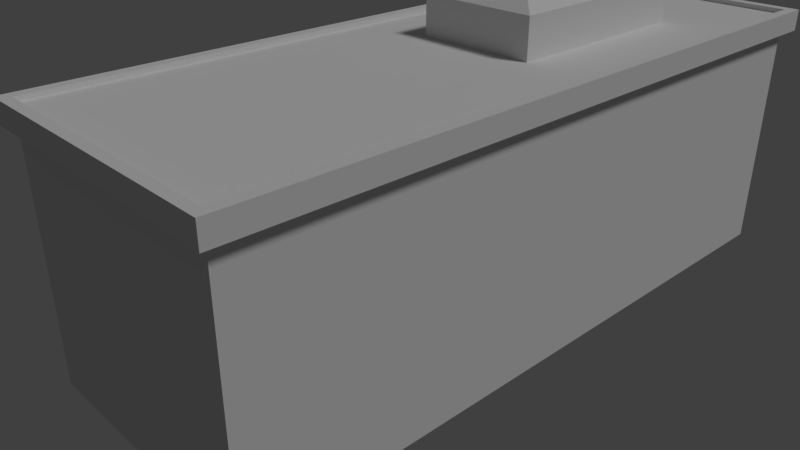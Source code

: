 # Source: cuarto_respiradero.blend  (saved by Blender 2.79.0; exported with 4.5.12 LTS)
import bpy
from mathutils import Matrix  # noqa: F401  (used for matrix-valued properties, if any)

bpy.ops.wm.read_factory_settings(use_empty=True)
scene = bpy.context.scene
scene.name = 'Scene'

# ---- collections
col_collection_1 = bpy.data.collections.new('Collection 1'); scene.collection.children.link(col_collection_1)

# ---- materials (node trees are filled in below, after node groups)
mat_material = bpy.data.materials.new('Material')
mat_material.alpha_threshold = 0.0
mat_material.use_transparent_shadow = False
mat_material.roughness = 0.5
mat_material.line_color = (0.0, 0.0, 0.0, 1.0)
mat_material_001 = bpy.data.materials.new('Material.001')
mat_material_001.alpha_threshold = 0.0
mat_material_001.use_transparent_shadow = False
mat_material_001.roughness = 0.5
mat_material_002 = bpy.data.materials.new('Material.002')
mat_material_002.alpha_threshold = 0.0
mat_material_002.use_transparent_shadow = False
mat_material_002.roughness = 0.5

# ---- material node trees

# ---- world
world_world = bpy.data.worlds.new('World'); scene.world = world_world
world_world.color = (0.05088, 0.05088, 0.05088)
world_world.use_sun_shadow = False
world_world.sun_shadow_jitter_overblur = 0.0
world_world.cycles.sampling_method = 'MANUAL'

# ---- cameras
cam_camera = bpy.data.cameras.new('Camera')
cam_camera.clip_end = 100.0
cam_camera.lens = 35.0
cam_camera.sensor_width = 32.0
cam_camera.sensor_height = 18.0
cam_camera.ortho_scale = 7.314
cam_camera.dof.focus_distance = 0.0
cam_camera.dof.aperture_fstop = 128.0

# ---- lights
light_lamp = bpy.data.lights.new('Lamp', 'SUN')
light_lamp.transmission_factor = 0.0
light_lamp.cutoff_distance = 30.0
light_lamp.angle = 0.1993
light_lamp.energy = 1.0
light_lamp.shadow_buffer_clip_start = 1.001
light_lamp.shadow_soft_size = 0.1
light_lamp.shadow_cascade_max_distance = 1000.0

# ---- meshes
me_cube_002 = bpy.data.meshes.new('Cube.002')
me_cube_002.from_pydata([(0.818, 0.1595, 2.664), (1.045, 0.3868, 3.517), (0.8745, 2.609, 2.721), (0.8745, 2.609, 3.345), (2.222, 0.1595, 2.664), (1.995, 0.3868, 3.517), (2.166, 2.609, 2.721), (2.166, 2.609, 3.345), (1.045, 2.381, 3.517), (0.818, 2.609, 2.664), (2.222, 2.609, 2.664), (1.995, 2.381, 3.517), (0.8745, 2.512, 3.345), (0.8745, 2.512, 2.721), (2.166, 2.512, 2.721), (2.166, 2.512, 3.345), (0.818, 0.1595, 3.402), (0.818, 2.609, 3.402), (2.222, 2.609, 3.402), (2.222, 0.1595, 3.402)], [], [(0, 16, 17, 9), (3, 7, 15, 12), (10, 18, 19, 4), (4, 19, 16, 0), (9, 10, 4, 0), (11, 8, 1, 5), (3, 2, 9, 17), (2, 6, 10, 9), (7, 3, 17, 18), (6, 7, 18, 10), (13, 12, 15, 14), (2, 3, 12, 13), (7, 6, 14, 15), (6, 2, 13, 14), (1, 8, 17, 16), (8, 11, 18, 17), (11, 5, 19, 18), (5, 1, 16, 19)])
_uv = me_cube_002.uv_layers.new(name='UVMap')
_uv.uv.foreach_set('vector', [0.353, 0.6309, 0.353, 0.414, 0.7853, 0.414, 0.7853, 0.6309, 0.0002913, 0.8452, 0.2282, 0.8452, 0.2282, 0.8736, 0.0002912, 0.8736, 0.989, 0.4351, 0.989, 0.9273, 0.00814, 0.9273, 0.00814, 0.4351, 0.6811, 0.1964, 0.6811, 0.4134, 0.4332, 0.4134, 0.4332, 0.1964, 0.4326, 0.0002912, 0.4326, 0.4134, 0.0002912, 0.4134, 0.0002913, 0.0002912, 0.3524, 0.414, 0.3524, 0.6933, 0.0002912, 0.6933, 0.0002913, 0.414, 0.7274, 0.3968, 0.7274, 0.2131, 0.7374, 0.1964, 0.7374, 0.4134, 0.01027, 0.8741, 0.2382, 0.8741, 0.2482, 0.8908, 0.0002912, 0.8908, 0.2382, 0.908, 0.01027, 0.908, 0.0002912, 0.8913, 0.2482, 0.8913, 0.7269, 0.2131, 0.7269, 0.3968, 0.7169, 0.4134, 0.7169, 0.1964, 0.4332, 0.1959, 0.4332, 0.01214, 0.6611, 0.01214, 0.6611, 0.1959, 0.6987, 0.1964, 0.6987, 0.3801, 0.6816, 0.3801, 0.6816, 0.1964, 0.6993, 0.3801, 0.6993, 0.1964, 0.7163, 0.1964, 0.7163, 0.3801, 0.8896, 0.1959, 0.6617, 0.1959, 0.6617, 0.1675, 0.8896, 0.1675, 0.3931, 0.9247, 0.7452, 0.9247, 0.7853, 0.9997, 0.353, 0.9997, 0.04041, 0.7695, 0.208, 0.7695, 0.2482, 0.8446, 0.0002912, 0.8446, 0.7452, 0.9241, 0.3931, 0.9241, 0.353, 0.8491, 0.7853, 0.8491, 0.208, 0.769, 0.04041, 0.769, 0.0002912, 0.6939, 0.2482, 0.6939])
me_cube_002.materials.append(mat_material)
me_cube_002.use_remesh_preserve_volume = False
me_cube_002.use_remesh_preserve_attributes = False
me_cube_002.use_mirror_vertex_groups = False
me_cube_002.update()
me_cube_001 = bpy.data.meshes.new('Cube.001')
me_cube_001.from_pydata([(0.818, 3.373, 1.775), (0.818, 3.373, 2.513), (0.8745, 4.372, 1.832), (0.8745, 4.372, 2.456), (2.222, 3.373, 1.775), (2.222, 3.373, 2.513), (2.166, 4.372, 1.832), (2.166, 4.372, 2.456), (0.818, 4.372, 2.513), (0.818, 4.372, 1.775), (2.222, 4.372, 1.775), (2.222, 4.372, 2.513), (0.8745, 4.275, 2.456), (0.8745, 4.275, 1.832), (2.166, 4.275, 1.832), (2.166, 4.275, 2.456), (0.818, 3.373, 0.0), (0.818, 3.373, 1.613), (0.8745, 4.372, 0.07051), (0.8745, 4.372, 1.556), (2.222, 3.373, 0.0), (2.222, 3.373, 1.613), (2.166, 4.372, 0.07051), (2.166, 4.372, 1.556), (0.818, 4.372, 1.613), (0.818, 4.372, 0.0), (2.222, 4.372, 0.0), (2.222, 4.372, 1.613), (1.163, 4.386, 1.084), (1.163, 4.386, 0.5432), (1.314, 4.386, 0.5432), (1.314, 4.386, 1.084), (0.9289, 4.412, 1.494), (0.9289, 4.412, 0.1332), (2.111, 4.412, 0.1332), (2.111, 4.412, 1.494), (1.135, 4.412, 1.111), (1.135, 4.412, 0.5155), (1.341, 4.412, 0.5155), (1.341, 4.412, 1.111)], [], [(0, 1, 8, 9), (3, 7, 15, 12), (10, 11, 5, 4), (4, 5, 1, 0), (9, 10, 4, 0), (11, 8, 1, 5), (3, 2, 9, 8), (2, 6, 10, 9), (7, 3, 8, 11), (6, 7, 11, 10), (13, 12, 15, 14), (2, 3, 12, 13), (7, 6, 14, 15), (6, 2, 13, 14), (16, 17, 24, 25), (19, 23, 35, 32), (26, 27, 21, 20), (20, 21, 17, 16), (25, 26, 20, 16), (27, 24, 17, 21), (19, 18, 25, 24), (18, 22, 26, 25), (23, 19, 24, 27), (22, 23, 27, 26), (29, 28, 31, 30), (18, 19, 32, 33), (23, 22, 34, 35), (22, 18, 33, 34), (36, 37, 33, 32), (37, 38, 34, 33), (39, 36, 32, 35), (38, 39, 35, 34), (28, 29, 37, 36), (29, 30, 38, 37), (31, 28, 36, 39), (30, 31, 39, 38)])
_uv = me_cube_001.uv_layers.new(name='UVBake')
_uv.uv.foreach_set('vector', [0.9944, 0.5616, 0.8559, 0.5616, 0.8559, 0.354, 0.9944, 0.354, 0.5559, 0.7018, 0.5559, 0.9703, 0.5378, 0.9703, 0.5378, 0.7018, 0.9944, 0.7817, 0.8559, 0.7817, 0.8559, 0.5741, 0.9944, 0.5741, 0.2594, 0.7018, 0.3979, 0.7018, 0.3979, 0.9938, 0.2594, 0.9938, 0.8446, 0.6584, 0.8446, 0.9503, 0.657, 0.9503, 0.657, 0.6584, 0.5556, 0.2982, 0.5556, 0.006237, 0.7432, 0.006237, 0.7432, 0.2982, 0.8824, 0.01798, 0.7651, 0.01798, 0.7545, 0.006237, 0.893, 0.006237, 0.7651, 0.01798, 0.7651, 0.2864, 0.7545, 0.2982, 0.7545, 0.006237, 0.8824, 0.2864, 0.8824, 0.01798, 0.893, 0.006237, 0.893, 0.2982, 0.7651, 0.2864, 0.8824, 0.2864, 0.893, 0.2982, 0.7545, 0.2982, 0.5265, 0.9703, 0.4092, 0.9703, 0.4092, 0.7018, 0.5265, 0.7018, 0.6067, 0.8317, 0.6067, 0.7018, 0.6248, 0.7018, 0.6248, 0.8317, 0.5853, 0.8267, 0.5853, 0.9565, 0.5672, 0.9565, 0.5672, 0.8267, 0.2044, 0.9439, 0.2044, 0.6754, 0.2226, 0.6754, 0.2226, 0.9439, 0.447, 0.354, 0.447, 0.6894, 0.2594, 0.6894, 0.2594, 0.354, 0.2481, 0.663, 0.005635, 0.663, 0.01587, 0.6499, 0.2379, 0.6499, 0.4582, 0.6894, 0.4582, 0.354, 0.6458, 0.354, 0.6458, 0.6894, 0.2806, 0.3416, 0.2806, 0.006237, 0.5444, 0.006237, 0.5444, 0.3416, 0.1932, 0.6754, 0.1932, 0.9674, 0.005635, 0.9674, 0.005635, 0.6754, 0.657, 0.646, 0.657, 0.354, 0.8446, 0.354, 0.8446, 0.646, 0.2588, 0.3298, 0.2588, 0.0209, 0.2694, 0.006237, 0.2694, 0.3416, 0.2588, 0.0209, 0.01625, 0.0209, 0.005635, 0.006237, 0.2694, 0.006237, 0.01625, 0.3298, 0.2588, 0.3298, 0.2694, 0.3416, 0.005635, 0.3416, 0.01625, 0.0209, 0.01625, 0.3298, 0.005635, 0.3416, 0.005635, 0.006237, 0.5672, 0.8142, 0.5672, 0.7018, 0.5954, 0.7018, 0.5954, 0.8142, 0.2481, 0.354, 0.2481, 0.663, 0.2379, 0.6499, 0.2379, 0.3671, 0.005635, 0.663, 0.005635, 0.354, 0.01587, 0.3671, 0.01587, 0.6499, 0.005635, 0.354, 0.2481, 0.354, 0.2379, 0.3671, 0.01587, 0.3671, 0.1991, 0.5704, 0.1991, 0.4466, 0.2379, 0.3671, 0.2379, 0.6499, 0.1991, 0.4466, 0.1605, 0.4466, 0.01587, 0.3671, 0.2379, 0.3671, 0.1605, 0.5704, 0.1991, 0.5704, 0.2379, 0.6499, 0.01587, 0.6499, 0.1605, 0.4466, 0.1605, 0.5704, 0.01587, 0.6499, 0.01587, 0.3671, 0.6361, 0.82, 0.6361, 0.7076, 0.6413, 0.7018, 0.6413, 0.8257, 0.2338, 0.8488, 0.2338, 0.8175, 0.239, 0.8118, 0.239, 0.8546, 0.6413, 0.844, 0.6413, 0.8752, 0.6361, 0.881, 0.6361, 0.8382, 0.2338, 0.7936, 0.2338, 0.6812, 0.239, 0.6754, 0.239, 0.7993])
me_cube_001.materials.append(mat_material_001)
me_cube_001.use_remesh_preserve_volume = False
me_cube_001.use_remesh_preserve_attributes = False
me_cube_001.use_mirror_vertex_groups = False
me_cube_001.update()
me_cube = bpy.data.meshes.new('Cube')
me_cube.from_pydata([(3.0, 4.0, 0.0), (3.0, -4.0, 0.0), (-1.192e-07, -4.0, 0.0), (3.576e-07, 4.0, 0.0), (3.0, 4.0, 3.0), (3.0, -4.0, 3.0), (-3.576e-07, -4.0, 3.0), (5.96e-08, 4.0, 3.0), (3.0, 4.0, 2.751), (3.0, -4.0, 2.751), (-3.379e-07, -4.0, 2.751), (8.429e-08, 4.0, 2.751), (3.125, 4.121, 2.751), (3.125, 4.121, 3.0), (3.125, -4.121, 2.751), (3.125, -4.121, 3.0), (-0.1248, -4.121, 2.751), (-0.1248, -4.121, 3.0), (-0.1248, 4.121, 2.751), (-0.1248, 4.121, 3.0), (3.0, 4.0, 2.943), (3.0, -4.0, 2.943), (5.96e-08, 4.0, 2.943), (-3.576e-07, -4.0, 2.943)], [], [(0, 1, 2, 3), (6, 5, 21, 23), (4, 5, 15, 13), (9, 8, 12, 14), (5, 6, 17, 15), (8, 0, 3, 11), (8, 11, 18, 12), (2, 10, 11, 3), (1, 9, 10, 2), (0, 8, 9, 1), (12, 13, 15, 14), (14, 15, 17, 16), (16, 17, 19, 18), (13, 12, 18, 19), (11, 10, 16, 18), (6, 7, 19, 17), (7, 4, 13, 19), (10, 9, 14, 16), (20, 22, 23, 21), (5, 4, 20, 21), (7, 6, 23, 22), (4, 7, 22, 20)])
_uv = me_cube.uv_layers.new(name='UVBake')
_uv.uv.foreach_set('vector', [0.5968, 0.001861, 0.5968, 0.4981, 0.4113, 0.4981, 0.4113, 0.001861, 0.6451, 0.688, 0.6451, 0.5019, 0.6486, 0.5019, 0.6486, 0.688, 0.1951, 0.5056, 0.1951, 0.009369, 0.2029, 0.001861, 0.2029, 0.5132, 0.2143, 0.009369, 0.2143, 0.5056, 0.2066, 0.5132, 0.2066, 0.001861, 0.1951, 0.009369, 0.009577, 0.00937, 0.001856, 0.001861, 0.2029, 0.001861, 0.1757, 0.5169, 0.3459, 0.5169, 0.3459, 0.703, 0.1757, 0.703, 0.2143, 0.5056, 0.3998, 0.5056, 0.4076, 0.5132, 0.2066, 0.5132, 0.5814, 0.9981, 0.4113, 0.9981, 0.4113, 0.5019, 0.5814, 0.5019, 0.001856, 0.5169, 0.172, 0.5169, 0.172, 0.703, 0.001856, 0.703, 0.96, 0.4981, 0.7898, 0.4981, 0.7898, 0.001861, 0.96, 0.001861, 0.9791, 0.5132, 0.9637, 0.5132, 0.9637, 0.001861, 0.9791, 0.001861, 0.6196, 0.7035, 0.6042, 0.7035, 0.6042, 0.5019, 0.6196, 0.5019, 0.9981, 0.5132, 0.9828, 0.5132, 0.9828, 0.001861, 0.9981, 0.001861, 0.5852, 0.5019, 0.6005, 0.5019, 0.6005, 0.7035, 0.5852, 0.7035, 0.3998, 0.5056, 0.3998, 0.009369, 0.4076, 0.001861, 0.4076, 0.5132, 0.009577, 0.00937, 0.009577, 0.5056, 0.001856, 0.5132, 0.001856, 0.001861, 0.009577, 0.5056, 0.1951, 0.5056, 0.2029, 0.5132, 0.001856, 0.5132, 0.3998, 0.009369, 0.2143, 0.009369, 0.2066, 0.001861, 0.4076, 0.001861, 0.6005, 0.001861, 0.7861, 0.001861, 0.7861, 0.4981, 0.6005, 0.4981, 0.6306, 0.9981, 0.6306, 0.5019, 0.6341, 0.5019, 0.6341, 0.9981, 0.6233, 0.9981, 0.6233, 0.5019, 0.6269, 0.5019, 0.6269, 0.9981, 0.6414, 0.5019, 0.6414, 0.688, 0.6378, 0.688, 0.6378, 0.5019])
me_cube.materials.append(mat_material_002)
me_cube.use_remesh_preserve_volume = False
me_cube.use_remesh_preserve_attributes = False
me_cube.use_mirror_vertex_groups = False
me_cube.update()

# ---- objects
ob_cube_002 = bpy.data.objects.new('Cube.002', me_cube_002)
ob_cube_001 = bpy.data.objects.new('Cube.001', me_cube_001)
ob_cube = bpy.data.objects.new('Cube', me_cube)
ob_lamp = bpy.data.objects.new('Lamp', light_lamp)
ob_camera = bpy.data.objects.new('Camera', cam_camera)

# ---- transforms, parenting, visibility, modifiers, constraints
ob_cube_002.location = (0.0, 0.0, 0.0)
ob_cube_002.lock_rotations_4d = False
ob_cube_002.empty_display_type = 'ARROWS'
ob_cube_002.lineart.crease_threshold = 0.0
ob_cube_001.location = (0.0, 0.0, 0.0)
ob_cube_001.lock_rotations_4d = False
ob_cube_001.empty_display_type = 'ARROWS'
ob_cube_001.lineart.crease_threshold = 0.0
ob_cube.location = (0.0, 0.0, 0.0)
ob_cube.lock_rotations_4d = False
ob_cube.empty_display_type = 'ARROWS'
ob_cube.lineart.crease_threshold = 0.0
ob_lamp.location = (4.076, 1.005, 5.904)
ob_lamp.rotation_euler = (0.6503, 0.05522, 1.866)
ob_lamp.lock_rotations_4d = False
ob_lamp.empty_display_type = 'ARROWS'
ob_lamp.color = (0.0, 0.0, 0.0, 0.0)
ob_lamp.lineart.crease_threshold = 0.0
ob_camera.location = (7.481, -6.508, 5.344)
ob_camera.rotation_euler = (1.109, 0.0, 0.8149)
ob_camera.lock_rotations_4d = False
ob_camera.empty_display_type = 'ARROWS'
ob_camera.color = (0.0, 0.0, 0.0, 0.0)
ob_camera.display_type = 'WIRE'
ob_camera.lineart.crease_threshold = 0.0

# ---- collection membership
col_collection_1.objects.link(ob_cube_002)
col_collection_1.objects.link(ob_cube_001)
col_collection_1.objects.link(ob_cube)
col_collection_1.objects.link(ob_lamp)
col_collection_1.objects.link(ob_camera)

# ---- scene / render settings (as saved in the file)
scene.camera = ob_camera
scene.frame_start = 1; scene.frame_end = 250; scene.frame_set(1)
scene.render.engine = 'BLENDER_EEVEE_NEXT'
scene.render.resolution_percentage = 50
scene.render.dither_intensity = 0.0
scene.cycles.use_denoising = False
scene.cycles.samples = 128
scene.cycles.sampling_pattern = 'TABULATED_SOBOL'
scene.cycles.use_adaptive_sampling = False
scene.cycles.use_light_tree = False
scene.cycles.blur_glossy = 0.0
scene.cycles.sample_clamp_indirect = 0.0
scene.view_settings.view_transform = 'Standard'
bpy.context.view_layer.update()
